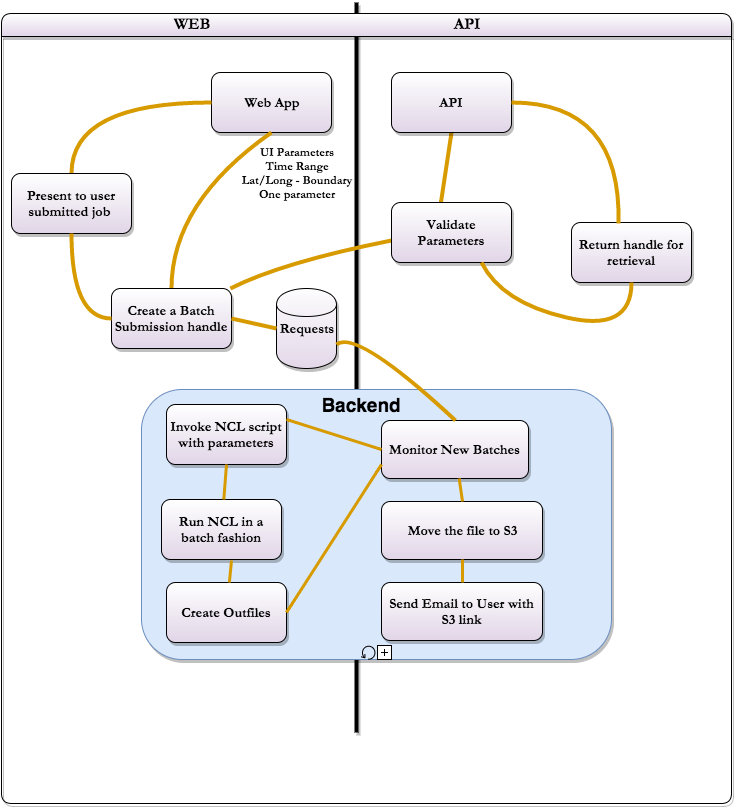

The diagram above was exported from draw.io. Its source (the exported page's mxGraphModel, read from the mxfile embedded in the PNG):
<mxGraphModel dx="831" dy="538" grid="1" gridSize="10" guides="1" tooltips="1" connect="1" arrows="1" fold="1" page="1" pageScale="1" pageWidth="826" pageHeight="1169" background="#ffffff" math="0" shadow="0">
  <root>
    <mxCell id="0" />
    <mxCell id="1" parent="0" />
    <mxCell id="2" value="&lt;font face=&quot;Garamond&quot; style=&quot;font-size: 14px&quot;&gt;&lt;b&gt;Web App&lt;/b&gt;&lt;/font&gt;" style="rounded=1;whiteSpace=wrap;html=1;shadow=1;gradientColor=#E1D5E7;" parent="1" vertex="1">
      <mxGeometry x="280" y="120" width="120" height="60" as="geometry" />
    </mxCell>
    <mxCell id="4" value="" style="line;direction=south;html=1;perimeter=backbonePerimeter;points=[];outlineConnect=0;rounded=1;shadow=1;gradientColor=#E1D5E7;" parent="1" vertex="1">
      <mxGeometry x="420" y="50" width="10" height="730" as="geometry" />
    </mxCell>
    <mxCell id="6" value="" style="endArrow=none;html=1;entryX=0.5;entryY=0;exitX=0.5;exitY=1;strokeWidth=4;fillColor=#ffcd28;strokeColor=#d79b00;gradientColor=#ffa500;endFill=0;curved=1;" parent="1" source="2" target="26" edge="1">
      <mxGeometry width="50" height="50" relative="1" as="geometry">
        <mxPoint x="310" y="260" as="sourcePoint" />
        <mxPoint x="360" y="210" as="targetPoint" />
        <Array as="points">
          <mxPoint x="240" y="250" />
        </Array>
      </mxGeometry>
    </mxCell>
    <mxCell id="28" style="edgeStyle=none;html=1;exitX=0.5;exitY=1;entryX=0.408;entryY=0.05;entryPerimeter=0;startArrow=none;startFill=0;jettySize=auto;orthogonalLoop=1;endArrow=none;endFill=0;curved=1;strokeWidth=4;fillColor=#ffcd28;strokeColor=#d79b00;gradientColor=#ffa500;" parent="1" source="11" target="17" edge="1">
      <mxGeometry relative="1" as="geometry" />
    </mxCell>
    <mxCell id="11" value="&lt;font face=&quot;Garamond&quot; style=&quot;font-size: 14px&quot;&gt;&lt;b&gt;API&lt;/b&gt;&lt;/font&gt;" style="rounded=1;whiteSpace=wrap;html=1;shadow=1;gradientColor=#E1D5E7;" parent="1" vertex="1">
      <mxGeometry x="460" y="120" width="120" height="60" as="geometry" />
    </mxCell>
    <mxCell id="12" value="" style="endArrow=none;html=1;exitX=0;exitY=0.633;exitPerimeter=0;curved=1;strokeWidth=4;endFill=0;fillColor=#ffcd28;strokeColor=#d79b00;gradientColor=#ffa500;" parent="1" source="17" target="26" edge="1">
      <mxGeometry width="50" height="50" relative="1" as="geometry">
        <mxPoint x="500" y="260" as="sourcePoint" />
        <mxPoint x="550" y="210" as="targetPoint" />
        <Array as="points">
          <mxPoint x="350" y="310" />
        </Array>
      </mxGeometry>
    </mxCell>
    <mxCell id="17" value="&lt;font face=&quot;Garamond&quot; style=&quot;font-size: 14px&quot;&gt;&lt;b&gt;Validate Parameters&lt;/b&gt;&lt;/font&gt;" style="rounded=1;whiteSpace=wrap;html=1;shadow=1;gradientColor=#E1D5E7;" parent="1" vertex="1">
      <mxGeometry x="460" y="250" width="120" height="60" as="geometry" />
    </mxCell>
    <mxCell id="19" value="&lt;b&gt;&lt;font face=&quot;Garamond&quot; style=&quot;font-size: 14px&quot;&gt;Return handle for retrieval&lt;/font&gt;&lt;/b&gt;" style="rounded=1;whiteSpace=wrap;html=1;shadow=1;gradientColor=#E1D5E7;" parent="1" vertex="1">
      <mxGeometry x="640" y="270" width="120" height="60" as="geometry" />
    </mxCell>
    <mxCell id="20" value="" style="endArrow=none;html=1;entryX=0.5;entryY=1;exitX=0.75;exitY=1;strokeWidth=4;endFill=0;fillColor=#ffcd28;strokeColor=#d79b00;gradientColor=#ffa500;curved=1;" parent="1" source="17" target="19" edge="1">
      <mxGeometry width="50" height="50" relative="1" as="geometry">
        <mxPoint x="560" y="320" as="sourcePoint" />
        <mxPoint x="610" y="270" as="targetPoint" />
        <Array as="points">
          <mxPoint x="570" y="350" />
          <mxPoint x="700" y="380" />
        </Array>
      </mxGeometry>
    </mxCell>
    <mxCell id="21" value="" style="endArrow=none;html=1;entryX=1;entryY=0.5;exitX=0.392;exitY=0.017;exitPerimeter=0;curved=1;fillColor=#ffcd28;strokeColor=#d79b00;gradientColor=#ffa500;strokeWidth=4;endFill=0;startArrow=none;startFill=0;" parent="1" source="19" target="11" edge="1">
      <mxGeometry width="50" height="50" relative="1" as="geometry">
        <mxPoint x="640" y="270" as="sourcePoint" />
        <mxPoint x="690" y="220" as="targetPoint" />
        <Array as="points">
          <mxPoint x="690" y="150" />
        </Array>
      </mxGeometry>
    </mxCell>
    <mxCell id="31" value="" style="endArrow=none;html=1;entryX=0;entryY=0.5;exitX=0.5;exitY=0;startArrow=none;startFill=0;endFill=0;curved=1;strokeWidth=4;fillColor=#ffcd28;strokeColor=#d79b00;gradientColor=#ffa500;" parent="1" source="13" target="2" edge="1">
      <mxGeometry width="50" height="50" relative="1" as="geometry">
        <mxPoint x="110" y="600" as="sourcePoint" />
        <mxPoint x="160" y="550" as="targetPoint" />
        <Array as="points">
          <mxPoint x="140" y="150" />
        </Array>
      </mxGeometry>
    </mxCell>
    <mxCell id="37" value="" style="swimlane;whiteSpace=wrap;html=1;rounded=1;shadow=1;gradientColor=#E1D5E7;" parent="1" vertex="1">
      <mxGeometry x="70" y="61" width="730" height="790" as="geometry" />
    </mxCell>
    <mxCell id="33" value="&lt;div&gt;&lt;br&gt;&lt;/div&gt;" style="html=1;whiteSpace=wrap;rounded=1;shadow=1;fillColor=#dae8fc;strokeColor=#6c8ebf;fontSize=18;" parent="37" vertex="1">
      <mxGeometry x="140" y="376" width="470" height="270" as="geometry" />
    </mxCell>
    <mxCell id="34" value="" style="html=1;shape=mxgraph.bpmn.loop;" parent="33" vertex="1">
      <mxGeometry x="0.5" y="1" width="14" height="14" relative="1" as="geometry">
        <mxPoint x="-15" y="-14" as="offset" />
      </mxGeometry>
    </mxCell>
    <mxCell id="35" value="" style="html=1;shape=plus;" parent="33" vertex="1">
      <mxGeometry x="0.5" y="1" width="14" height="14" relative="1" as="geometry">
        <mxPoint x="1" y="-14" as="offset" />
      </mxGeometry>
    </mxCell>
    <mxCell id="29" value="&lt;b&gt;&lt;font face=&quot;Garamond&quot; style=&quot;font-size: 14px&quot;&gt;Send Email to User with S3 link&lt;/font&gt;&lt;/b&gt;" style="rounded=1;whiteSpace=wrap;html=1;shadow=1;gradientColor=#E1D5E7;" parent="33" vertex="1">
      <mxGeometry x="240" y="193" width="161" height="58" as="geometry" />
    </mxCell>
    <mxCell id="36" value="&lt;b&gt;&lt;font style=&quot;font-size: 14px&quot; face=&quot;Garamond&quot;&gt;Monitor New Batches&lt;/font&gt;&lt;/b&gt;" style="rounded=1;whiteSpace=wrap;html=1;shadow=1;gradientColor=#E1D5E7;" parent="33" vertex="1">
      <mxGeometry x="240" y="31" width="147" height="58" as="geometry" />
    </mxCell>
    <mxCell id="44" value="&lt;b&gt;&lt;font face=&quot;Garamond&quot; style=&quot;font-size: 14px&quot;&gt;Move the file to S3&lt;/font&gt;&lt;/b&gt;" style="rounded=1;whiteSpace=wrap;html=1;shadow=1;gradientColor=#E1D5E7;" vertex="1" parent="33">
      <mxGeometry x="240" y="112" width="161" height="58" as="geometry" />
    </mxCell>
    <mxCell id="3" value="&lt;b&gt;&lt;font face=&quot;Garamond&quot; style=&quot;font-size: 14px&quot;&gt;Invoke NCL script with parameters&lt;/font&gt;&lt;/b&gt;" style="whiteSpace=wrap;html=1;rounded=1;shadow=1;gradientColor=#E1D5E7;" parent="33" vertex="1">
      <mxGeometry x="25" y="15" width="120" height="60" as="geometry" />
    </mxCell>
    <mxCell id="47" value="" style="endArrow=none;startArrow=none;html=1;exitX=1;exitY=0.25;entryX=0;entryY=0.5;fillColor=#ffcd28;strokeColor=#d79b00;gradientColor=#ffa500;curved=1;strokeWidth=3;endFill=0;startFill=0;" edge="1" parent="33" source="3" target="36">
      <mxGeometry width="50" height="50" relative="1" as="geometry">
        <mxPoint x="285" y="100" as="sourcePoint" />
        <mxPoint x="335" y="50" as="targetPoint" />
      </mxGeometry>
    </mxCell>
    <mxCell id="5" value="&lt;b&gt;&lt;font face=&quot;Garamond&quot; style=&quot;font-size: 14px&quot;&gt;Run NCL in a batch fashion&lt;/font&gt;&lt;/b&gt;" style="rounded=1;whiteSpace=wrap;html=1;shadow=1;gradientColor=#E1D5E7;" parent="33" vertex="1">
      <mxGeometry x="20" y="110" width="120" height="60" as="geometry" />
    </mxCell>
    <mxCell id="10" value="" style="endArrow=none;html=1;exitX=0.5;exitY=1;endFill=0;fillColor=#ffcd28;strokeColor=#d79b00;gradientColor=#ffa500;strokeWidth=3;curved=1;startArrow=none;startFill=0;" parent="33" source="3" target="5" edge="1">
      <mxGeometry width="50" height="50" relative="1" as="geometry">
        <mxPoint x="190" y="150" as="sourcePoint" />
        <mxPoint x="240" y="100" as="targetPoint" />
      </mxGeometry>
    </mxCell>
    <mxCell id="14" value="&lt;b&gt;&lt;font face=&quot;Garamond&quot; style=&quot;font-size: 14px&quot;&gt;Create Outfiles&lt;/font&gt;&lt;/b&gt;" style="rounded=1;whiteSpace=wrap;html=1;shadow=1;gradientColor=#E1D5E7;" parent="33" vertex="1">
      <mxGeometry x="25" y="193" width="120" height="60" as="geometry" />
    </mxCell>
    <mxCell id="16" value="" style="endArrow=none;html=1;exitX=0.583;exitY=1.017;exitPerimeter=0;endFill=0;fillColor=#ffcd28;strokeColor=#d79b00;gradientColor=#ffa500;strokeWidth=3;" parent="33" source="5" target="14" edge="1">
      <mxGeometry width="50" height="50" relative="1" as="geometry">
        <mxPoint x="180" y="290" as="sourcePoint" />
        <mxPoint x="230" y="240" as="targetPoint" />
        <Array as="points" />
      </mxGeometry>
    </mxCell>
    <mxCell id="48" value="Backend" style="text;html=1;strokeColor=none;fillColor=none;align=center;verticalAlign=middle;whiteSpace=wrap;rounded=1;shadow=1;fontSize=19;fontStyle=1" vertex="1" parent="33">
      <mxGeometry x="200" y="5" width="40" height="20" as="geometry" />
    </mxCell>
    <mxCell id="49" value="" style="endArrow=none;html=1;fontSize=19;startArrow=none;startFill=0;endFill=0;fillColor=#ffcd28;strokeColor=#d79b00;gradientColor=#ffa500;curved=1;strokeWidth=3;exitX=0.5;exitY=0;" edge="1" parent="33" source="44" target="36">
      <mxGeometry width="50" height="50" relative="1" as="geometry">
        <mxPoint x="295" y="120" as="sourcePoint" />
        <mxPoint x="345" y="70" as="targetPoint" />
      </mxGeometry>
    </mxCell>
    <mxCell id="51" value="" style="endArrow=none;html=1;fontSize=19;entryX=0;entryY=0.75;exitX=1;exitY=0.5;fillColor=#ffcd28;strokeColor=#d79b00;gradientColor=#ffa500;strokeWidth=3;endFill=0;startArrow=none;startFill=0;curved=1;" edge="1" parent="33" source="14" target="36">
      <mxGeometry width="50" height="50" relative="1" as="geometry">
        <mxPoint x="165" y="220" as="sourcePoint" />
        <mxPoint x="195" y="190" as="targetPoint" />
      </mxGeometry>
    </mxCell>
    <mxCell id="50" value="" style="endArrow=none;html=1;fontSize=19;startArrow=none;startFill=0;endFill=0;strokeWidth=3;fillColor=#ffcd28;strokeColor=#d79b00;gradientColor=#ffa500;exitX=0.5;exitY=0;entryX=0.5;entryY=1;" edge="1" parent="33" source="29" target="44">
      <mxGeometry x="250" y="182" width="50" height="50" as="geometry">
        <mxPoint x="250" y="213" as="sourcePoint" />
        <mxPoint x="259.5583333333334" y="182" as="targetPoint" />
      </mxGeometry>
    </mxCell>
    <mxCell id="38" style="edgeStyle=none;rounded=0;html=1;exitX=0.5;exitY=0;startArrow=classic;startFill=1;jettySize=auto;orthogonalLoop=1;" edge="1" parent="37" source="33" target="33">
      <mxGeometry relative="1" as="geometry" />
    </mxCell>
    <mxCell id="39" value="&lt;font face=&quot;Garamond&quot; style=&quot;font-size: 14px&quot;&gt;&lt;b&gt;Requests&lt;/b&gt;&lt;/font&gt;" style="shape=cylinder;whiteSpace=wrap;html=1;rounded=1;shadow=1;gradientColor=#E1D5E7;" vertex="1" parent="37">
      <mxGeometry x="275" y="275" width="60" height="80" as="geometry" />
    </mxCell>
    <mxCell id="26" value="&lt;font face=&quot;Garamond&quot; style=&quot;font-size: 14px&quot;&gt;&lt;b&gt;Create a Batch Submission handle&lt;/b&gt;&lt;/font&gt;" style="rounded=1;whiteSpace=wrap;html=1;shadow=1;gradientColor=#E1D5E7;" parent="37" vertex="1">
      <mxGeometry x="110" y="275" width="120" height="60" as="geometry" />
    </mxCell>
    <mxCell id="42" value="" style="endArrow=none;startArrow=none;html=1;entryX=0;entryY=0.5;exitX=1;exitY=0.5;endFill=0;startFill=0;fillColor=#ffcd28;strokeColor=#d79b00;gradientColor=#ffa500;strokeWidth=4;" edge="1" parent="37" source="26" target="39">
      <mxGeometry width="50" height="50" relative="1" as="geometry">
        <mxPoint x="210" y="340" as="sourcePoint" />
        <mxPoint x="260" y="290" as="targetPoint" />
      </mxGeometry>
    </mxCell>
    <mxCell id="43" value="" style="endArrow=none;startArrow=none;html=1;entryX=0.5;entryY=0;exitX=1;exitY=0.7;curved=1;strokeWidth=4;endFill=0;startFill=0;fillColor=#ffcd28;strokeColor=#d79b00;gradientColor=#ffa500;" edge="1" parent="37" source="39" target="36">
      <mxGeometry width="50" height="50" relative="1" as="geometry">
        <mxPoint x="310" y="370" as="sourcePoint" />
        <mxPoint x="360" y="320" as="targetPoint" />
        <Array as="points">
          <mxPoint x="355" y="315" />
        </Array>
      </mxGeometry>
    </mxCell>
    <mxCell id="13" value="&lt;font face=&quot;Garamond&quot; style=&quot;font-size: 14px&quot;&gt;&lt;b&gt;Present to user submitted job&amp;nbsp;&lt;/b&gt;&lt;/font&gt;" style="rounded=1;whiteSpace=wrap;html=1;shadow=1;gradientColor=#E1D5E7;" parent="37" vertex="1">
      <mxGeometry x="10" y="160" width="120" height="60" as="geometry" />
    </mxCell>
    <mxCell id="15" value="" style="endArrow=none;html=1;exitX=0;exitY=0.5;entryX=0.5;entryY=1;strokeWidth=4;fillColor=#ffcd28;strokeColor=#d79b00;gradientColor=#ffa500;endFill=0;curved=1;" parent="37" source="26" target="13" edge="1">
      <mxGeometry width="50" height="50" relative="1" as="geometry">
        <mxPoint x="90" y="400" as="sourcePoint" />
        <mxPoint x="110" y="720" as="targetPoint" />
        <Array as="points">
          <mxPoint x="70" y="305" />
        </Array>
      </mxGeometry>
    </mxCell>
    <mxCell id="24" value="UI Parameters&lt;div&gt;Time Range&lt;/div&gt;&lt;div&gt;Lat/Long - Boundary&lt;/div&gt;&lt;div&gt;One parameter&lt;/div&gt;" style="text;html=1;strokeColor=none;fillColor=none;align=center;verticalAlign=middle;whiteSpace=wrap;rounded=1;shadow=1;fontFamily=Garamond;fontStyle=1" parent="37" vertex="1">
      <mxGeometry x="230" y="125" width="130" height="70" as="geometry" />
    </mxCell>
    <mxCell id="7" value="&lt;font style=&quot;font-size: 16px&quot; face=&quot;Garamond&quot;&gt;&lt;b&gt;WEB&lt;/b&gt;&lt;/font&gt;" style="text;html=1;strokeColor=none;fillColor=none;align=center;verticalAlign=middle;whiteSpace=wrap;rounded=1;shadow=1;" parent="37" vertex="1">
      <mxGeometry x="170" width="40" height="20" as="geometry" />
    </mxCell>
    <mxCell id="8" value="&lt;font style=&quot;font-size: 16px&quot; face=&quot;Garamond&quot;&gt;&lt;b&gt;API&lt;/b&gt;&lt;/font&gt;" style="text;html=1;strokeColor=none;fillColor=none;align=center;verticalAlign=middle;whiteSpace=wrap;rounded=1;shadow=1;" parent="37" vertex="1">
      <mxGeometry x="445" width="40" height="20" as="geometry" />
    </mxCell>
  </root>
</mxGraphModel>